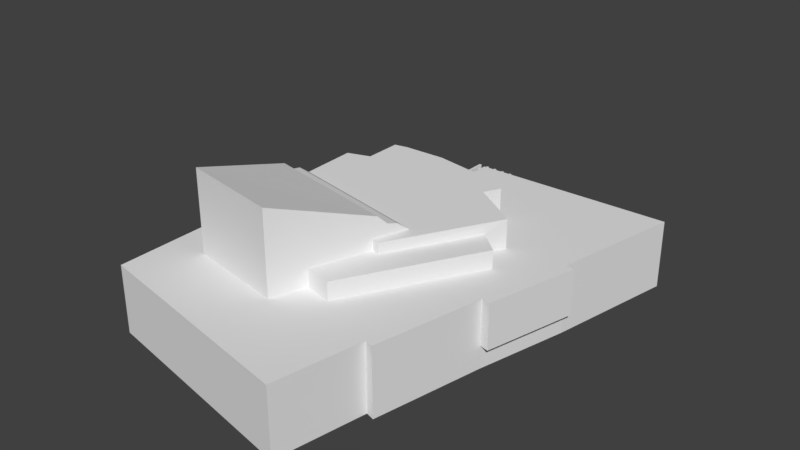 # Source: TeatteriRld.blend  (saved by Blender 2.79.0; exported with 4.5.12 LTS)
import bpy
from mathutils import Matrix  # noqa: F401  (used for matrix-valued properties, if any)

bpy.ops.wm.read_factory_settings(use_empty=True)
scene = bpy.context.scene
scene.name = 'Scene'

# ---- collections
col_collection_1 = bpy.data.collections.new('Collection 1'); scene.collection.children.link(col_collection_1)

# ---- world
world_world = bpy.data.worlds.new('World'); scene.world = world_world
world_world.color = (0.05088, 0.05088, 0.05088)
world_world.use_sun_shadow = False
world_world.sun_shadow_jitter_overblur = 0.0
world_world.cycles.sampling_method = 'MANUAL'

# ---- meshes
me_teatteri = bpy.data.meshes.new('Teatteri')
me_teatteri.from_pydata([(-42.49, -58.89, 1.188), (23.0, -71.64, 1.188), (23.0, -71.64, 21.29), (-42.49, -58.89, 21.29), (27.89, -45.46, 21.29), (27.89, -45.46, 1.188), (30.4, -46.23, 21.29), (30.4, -46.23, 1.188), (37.2, -13.97, 1.188), (37.2, -13.97, 7.889), (37.2, -13.97, 21.29), (46.42, 12.2, 21.29), (39.77, -14.61, 21.29), (39.77, -14.61, 7.889), (46.42, 12.2, 7.889), (43.85, 12.84, 1.188), (51.34, 50.47, 1.188), (51.34, 50.47, 21.29), (43.85, 12.84, 21.29), (43.85, 12.84, 7.889), (-7.807, 49.03, 1.188), (-7.807, 49.03, 9.641), (-7.809, 49.04, 21.29), (15.15, 24.46, 21.29), (12.64, 19.78, 21.29), (26.92, 10.64, 21.29), (23.99, 4.937, 21.28), (30.53, -0.4653, 21.27), (-31.37, -29.07, 21.29), (-42.81, -28.55, 21.29), (-31.02, -41.48, 21.29), (-2.021, -46.82, 21.29), (1.56, -36.62, 21.28), (9.536, -38.34, 21.27), (-8.626, 35.22, 21.29), (5.078, 33.53, 21.29), (3.344, 28.52, 21.29), (-31.38, -29.06, 16.21), (-42.87, -28.58, 16.21), (-42.61, -45.51, 16.21), (-42.61, -45.51, 1.188), (-8.624, 35.22, 9.648), (30.53, -0.4398, 26.58), (23.99, 4.976, 26.56), (9.953, -20.48, 26.56), (7.667, -19.73, 26.57), (1.594, -36.64, 26.58), (9.552, -38.33, 26.58), (-33.05, 48.3, 9.652), (-33.05, 48.3, 1.188), (-33.27, 30.66, 9.672), (-33.27, 30.66, 1.188), (-29.35, 30.82, 9.664), (-29.45, 33.78, 9.654), (-23.89, 35.37, 9.654), (-51.34, 29.88, 1.188), (-49.79, -44.22, 1.188), (-49.79, -44.22, 16.21), (-51.34, 29.88, 16.21), (-33.09, 16.0, 16.19), (-28.96, 17.36, 16.19), (-29.35, 30.82, 16.21), (3.342, 28.52, 23.41), (5.058, 33.52, 23.41), (-8.626, 35.2, 23.41), (-29.49, 33.78, 23.41), (-28.98, 17.34, 23.41), (-26.3, 18.27, 23.41), (-26.38, 29.43, 23.41), (-23.85, 35.38, 23.41), (-22.32, 30.26, 23.41), (-9.833, 30.67, 23.41), (12.65, 19.76, 29.75), (26.92, 10.62, 29.75), (15.14, 24.47, 29.75), (3.299, 28.51, 29.75), (-33.08, 15.96, 29.75), (-26.34, 18.25, 29.75), (-22.37, 30.23, 29.75), (-26.38, 29.41, 29.75), (-32.44, -0.7722, 29.75), (-9.901, 30.68, 29.75), (11.23, -9.801, 29.75), (7.668, -19.72, 29.75), (9.937, -20.49, 29.75), (-32.44, -0.7722, 16.19), (-2.046, -46.81, 45.57), (-31.0, -41.51, 45.57), (-32.11, -10.31, 35.71), (-32.22, -7.353, 32.99), (-32.32, -4.4, 32.36), (9.087, -15.77, 32.99), (10.05, -13.09, 32.36), (8.125, -18.45, 35.71), (-31.19, 71.28, 1.188), (-31.19, 71.28, 5.42), (-9.119, 71.28, 5.42), (-9.119, 71.28, 4.277), (-3.772, 71.28, 4.277), (-3.772, 71.28, 1.188), (-31.19, 69.94, 5.42), (-31.19, 69.94, 1.188), (-3.772, 69.94, 1.188), (-3.772, 69.94, 4.277), (-9.119, 69.94, 4.277), (-9.119, 69.94, 5.42), (-26.11, 70.91, 8.318), (-12.49, 70.91, 8.318), (-12.49, 70.91, 7.895), (-26.11, 70.91, 7.895), (-26.11, 70.31, 8.318), (-26.11, 70.31, 7.895), (-12.49, 70.31, 8.318), (-12.49, 70.31, 7.895), (-24.73, 70.83, 7.92), (-24.52, 70.47, 7.92), (-24.52, 70.47, 5.381), (-24.73, 70.83, 5.381), (-24.93, 70.47, 7.92), (-24.93, 70.47, 5.381), (-21.13, 70.83, 7.92), (-20.92, 70.47, 7.92), (-20.92, 70.47, 5.381), (-21.13, 70.83, 5.381), (-21.34, 70.47, 7.92), (-21.34, 70.47, 5.381), (-17.53, 70.83, 7.92), (-17.32, 70.47, 7.92), (-17.32, 70.47, 5.381), (-17.53, 70.83, 5.381), (-17.74, 70.47, 7.92), (-17.74, 70.47, 5.381), (-13.94, 70.83, 7.92), (-13.73, 70.47, 7.92), (-13.73, 70.47, 5.381), (-13.94, 70.83, 5.381), (-14.14, 70.47, 7.92), (-14.14, 70.47, 5.381), (-25.56, 71.64, 9.355), (-24.84, 71.64, 9.355), (-24.84, 71.64, 8.297), (-25.56, 71.64, 8.297), (-25.56, 48.35, 9.355), (-25.56, 48.35, 8.297), (-24.84, 48.35, 9.355), (-24.84, 48.35, 8.297), (-22.6, 71.64, 9.355), (-21.87, 71.64, 9.355), (-21.87, 71.64, 8.297), (-22.6, 71.64, 8.297), (-22.6, 48.35, 9.355), (-22.6, 48.35, 8.297), (-21.87, 48.35, 9.355), (-21.87, 48.35, 8.297), (-19.64, 71.64, 9.355), (-18.91, 71.64, 9.355), (-18.91, 71.64, 8.297), (-19.64, 71.64, 8.297), (-19.64, 48.35, 9.355), (-19.64, 48.35, 8.297), (-18.91, 48.35, 9.355), (-18.91, 48.35, 8.297), (-16.68, 71.64, 9.355), (-15.95, 71.64, 9.355), (-15.95, 71.64, 8.297), (-16.68, 71.64, 8.297), (-16.68, 48.35, 9.355), (-16.68, 48.35, 8.297), (-15.95, 48.35, 9.355), (-15.95, 48.35, 8.297), (-13.71, 71.64, 9.355), (-12.99, 71.64, 9.355), (-12.99, 71.64, 8.297), (-13.71, 71.64, 8.297), (-13.71, 48.35, 9.355), (-13.71, 48.35, 8.297), (-12.99, 48.35, 9.355), (-12.99, 48.35, 8.297)], [], [(0, 1, 2), (2, 3, 0), (4, 2, 1), (1, 5, 4), (6, 4, 5), (5, 7, 6), (7, 8, 9), (7, 9, 10), (7, 10, 6), (11, 12, 13), (13, 14, 11), (15, 16, 17), (17, 18, 19), (15, 17, 19), (16, 20, 21), (16, 21, 22), (16, 22, 17), (23, 24, 25), (25, 26, 27), (28, 29, 3), (30, 28, 3), (30, 3, 2), (31, 30, 2), (31, 2, 4), (32, 31, 4), (33, 32, 4), (27, 33, 4), (4, 6, 10), (27, 4, 10), (27, 10, 18), (25, 27, 18), (23, 25, 18), (18, 17, 22), (22, 34, 35), (18, 22, 35), (23, 18, 35), (23, 35, 36), (29, 28, 37), (37, 38, 29), (29, 38, 39), (3, 29, 39), (0, 3, 39), (40, 0, 39), (34, 22, 21), (21, 41, 34), (42, 43, 44), (44, 45, 46), (44, 46, 47), (42, 44, 47), (42, 47, 33), (33, 27, 42), (43, 42, 27), (27, 26, 43), (47, 46, 32), (32, 33, 47), (48, 21, 20), (20, 49, 48), (50, 48, 49), (49, 51, 50), (41, 21, 48), (50, 52, 53), (48, 50, 53), (48, 53, 54), (41, 48, 54), (55, 56, 57), (57, 58, 55), (39, 57, 56), (56, 40, 39), (38, 37, 59), (59, 60, 61), (59, 61, 58), (38, 59, 58), (38, 58, 57), (38, 57, 39), (61, 52, 50), (58, 61, 50), (55, 58, 50), (51, 55, 50), (62, 63, 64), (65, 66, 67), (65, 67, 68), (69, 65, 68), (69, 68, 70), (64, 69, 70), (64, 70, 71), (62, 64, 71), (63, 62, 36), (36, 35, 63), (64, 63, 35), (35, 34, 64), (54, 69, 64), (54, 64, 34), (54, 34, 41), (65, 69, 54), (54, 53, 65), (53, 52, 61), (65, 53, 61), (66, 65, 61), (60, 66, 61), (72, 73, 25), (25, 24, 72), (74, 72, 24), (24, 23, 74), (62, 75, 74), (62, 74, 23), (36, 62, 23), (76, 77, 67), (76, 67, 66), (76, 66, 60), (76, 60, 59), (72, 74, 75), (78, 79, 77), (77, 76, 80), (78, 77, 80), (81, 78, 80), (75, 81, 80), (72, 75, 80), (72, 80, 82), (73, 72, 82), (82, 83, 84), (73, 82, 84), (26, 25, 73), (43, 26, 73), (73, 84, 44), (43, 73, 44), (81, 75, 62), (62, 71, 81), (78, 81, 71), (71, 70, 78), (79, 78, 70), (70, 68, 79), (77, 79, 68), (68, 67, 77), (80, 76, 59), (59, 85, 80), (84, 83, 45), (45, 44, 84), (86, 87, 30), (30, 31, 86), (87, 88, 89), (90, 80, 85), (90, 85, 37), (89, 90, 37), (89, 37, 28), (87, 89, 28), (30, 87, 28), (89, 91, 92), (92, 90, 89), (46, 45, 83), (83, 82, 92), (83, 92, 91), (83, 91, 93), (83, 93, 86), (46, 83, 86), (46, 86, 31), (46, 31, 32), (87, 86, 93), (93, 88, 87), (88, 93, 91), (91, 89, 88), (82, 80, 90), (90, 92, 82), (8, 15, 19), (19, 9, 8), (18, 10, 12), (12, 11, 18), (10, 9, 13), (13, 12, 10), (9, 19, 14), (14, 13, 9), (19, 18, 11), (11, 14, 19), (94, 95, 96), (94, 96, 97), (94, 97, 98), (99, 94, 98), (100, 95, 94), (94, 101, 100), (102, 103, 104), (104, 105, 100), (102, 104, 100), (101, 102, 100), (99, 98, 103), (103, 102, 99), (105, 96, 95), (95, 100, 105), (104, 97, 96), (96, 105, 104), (103, 98, 97), (97, 104, 103), (106, 107, 108), (108, 109, 106), (110, 106, 109), (109, 111, 110), (112, 110, 111), (111, 113, 112), (107, 112, 113), (113, 108, 107), (111, 109, 108), (108, 113, 111), (107, 106, 110), (110, 112, 107), (114, 115, 116), (116, 117, 114), (118, 114, 117), (117, 119, 118), (115, 118, 119), (119, 116, 115), (120, 121, 122), (122, 123, 120), (124, 120, 123), (123, 125, 124), (121, 124, 125), (125, 122, 121), (126, 127, 128), (128, 129, 126), (130, 126, 129), (129, 131, 130), (127, 130, 131), (131, 128, 127), (132, 133, 134), (134, 135, 132), (136, 132, 135), (135, 137, 136), (133, 136, 137), (137, 134, 133), (138, 139, 140), (140, 141, 138), (142, 138, 141), (141, 143, 142), (139, 144, 145), (145, 140, 139), (143, 141, 140), (140, 145, 143), (139, 138, 142), (142, 144, 139), (146, 147, 148), (148, 149, 146), (150, 146, 149), (149, 151, 150), (147, 152, 153), (153, 148, 147), (151, 149, 148), (148, 153, 151), (147, 146, 150), (150, 152, 147), (154, 155, 156), (156, 157, 154), (158, 154, 157), (157, 159, 158), (155, 160, 161), (161, 156, 155), (159, 157, 156), (156, 161, 159), (155, 154, 158), (158, 160, 155), (162, 163, 164), (164, 165, 162), (166, 162, 165), (165, 167, 166), (163, 168, 169), (169, 164, 163), (167, 165, 164), (164, 169, 167), (163, 162, 166), (166, 168, 163), (170, 171, 172), (172, 173, 170), (174, 170, 173), (173, 175, 174), (171, 176, 177), (177, 172, 171), (175, 173, 172), (172, 177, 175), (171, 170, 174), (174, 176, 171), (16, 15, 20), (55, 15, 8), (8, 56, 55), (56, 8, 40), (40, 8, 0), (1, 0, 5), (8, 5, 0), (7, 5, 8), (55, 51, 15), (49, 20, 15), (15, 51, 49)])
me_teatteri.use_remesh_preserve_volume = False
me_teatteri.use_remesh_preserve_attributes = False
me_teatteri.use_mirror_vertex_groups = False
me_teatteri.update()

# ---- objects
ob_teatteri = bpy.data.objects.new('Teatteri', me_teatteri)

# ---- transforms, parenting, visibility, modifiers, constraints
ob_teatteri.location = (0.0, 0.0, 0.0)
ob_teatteri.lineart.crease_threshold = 0.0

# ---- collection membership
col_collection_1.objects.link(ob_teatteri)

# ---- scene / render settings (as saved in the file)
scene.frame_start = 1; scene.frame_end = 250; scene.frame_set(1)
scene.render.engine = 'BLENDER_EEVEE_NEXT'
scene.render.resolution_percentage = 50
scene.render.dither_intensity = 0.0
scene.cycles.use_denoising = False
scene.cycles.samples = 128
scene.cycles.sampling_pattern = 'TABULATED_SOBOL'
scene.cycles.use_adaptive_sampling = False
scene.cycles.use_light_tree = False
scene.cycles.blur_glossy = 0.0
scene.cycles.sample_clamp_indirect = 0.0
scene.view_settings.view_transform = 'Standard'
bpy.context.view_layer.update()

# ---- added for rendering (the .blend has no active camera and no usable light): camera, sun
cam_auto = bpy.data.cameras.new('AutoCamera')
cam_auto.lens = 50.0
cam_auto.sensor_width = 36.0
cam_auto.clip_end = 2951.4
ob_auto_camera = bpy.data.objects.new('AutoCamera', cam_auto)
scene.collection.objects.link(ob_auto_camera)
ob_auto_camera.location = (168.172, -201.806, 157.918)
ob_auto_camera.rotation_euler = (1.09748, -7.21219e-08, 0.694738)
scene.camera = ob_auto_camera
light_auto_sun = bpy.data.lights.new('AutoSun', 'SUN')
light_auto_sun.energy = 3.0
light_auto_sun.angle = 0.0523599
ob_auto_sun = bpy.data.objects.new('AutoSun', light_auto_sun)
scene.collection.objects.link(ob_auto_sun)
ob_auto_sun.rotation_euler = (0.872665, 0.174533, 0.523599)
bpy.context.view_layer.update()
